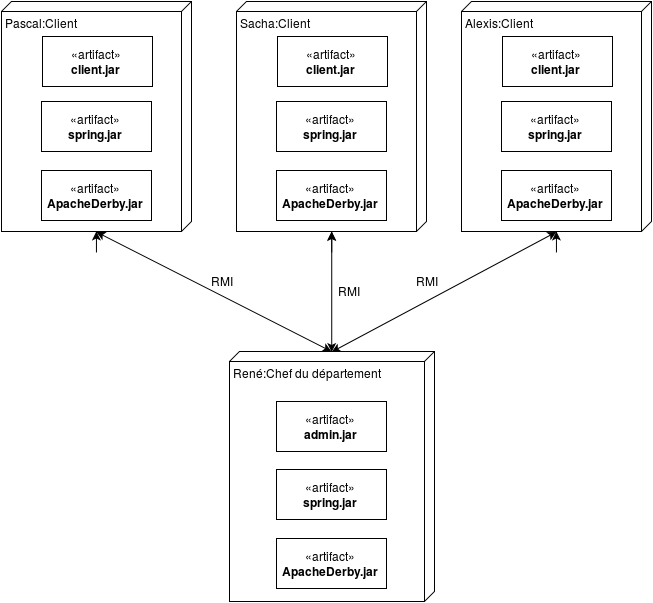

The diagram above was exported from draw.io. Its source (the exported page's mxGraphModel, read from the mxfile embedded in the PNG):
<mxGraphModel dx="1588" dy="606" grid="1" gridSize="10" guides="1" tooltips="1" connect="1" arrows="1" fold="1" page="1" pageScale="1" pageWidth="826" pageHeight="1169" math="0" shadow="0">
  <root>
    <mxCell id="0" />
    <mxCell id="1" parent="0" />
    <mxCell id="49264c3f8df7359c-1" value="Sacha:Client" style="verticalAlign=top;align=left;spacingTop=8;spacingLeft=2;spacingRight=12;shape=cube;size=10;direction=south;fontStyle=4;html=1;" vertex="1" parent="1">
      <mxGeometry x="325" y="60" width="190" height="230" as="geometry" />
    </mxCell>
    <mxCell id="49264c3f8df7359c-2" value="René:Chef du département&lt;br&gt;" style="verticalAlign=top;align=left;spacingTop=8;spacingLeft=2;spacingRight=12;shape=cube;size=10;direction=south;fontStyle=4;html=1;" vertex="1" parent="1">
      <mxGeometry x="318" y="410" width="205" height="250" as="geometry" />
    </mxCell>
    <mxCell id="49264c3f8df7359c-3" style="edgeStyle=orthogonalEdgeStyle;rounded=0;html=1;exitX=1;exitY=0.5;jettySize=auto;orthogonalLoop=1;" edge="1" parent="1" source="49264c3f8df7359c-1" target="49264c3f8df7359c-1">
      <mxGeometry x="420" y="290" as="geometry">
        <Array as="points" />
      </mxGeometry>
    </mxCell>
    <mxCell id="49264c3f8df7359c-4" value="RMI&lt;br&gt;" style="text;html=1;resizable=0;points=[];autosize=1;align=left;verticalAlign=top;spacingTop=-4;" vertex="1" parent="1">
      <mxGeometry x="425" y="340" width="40" height="20" as="geometry" />
    </mxCell>
    <mxCell id="49264c3f8df7359c-5" value="«artifact»&lt;br&gt;&lt;b&gt;client.jar&lt;br&gt;&lt;/b&gt;" style="html=1;" vertex="1" parent="1">
      <mxGeometry x="366" y="95" width="110" height="50" as="geometry" />
    </mxCell>
    <mxCell id="49264c3f8df7359c-6" value="" style="endArrow=classic;startArrow=classic;html=1;exitX=0;exitY=0.5;entryX=1;entryY=0.5;" edge="1" parent="1" source="49264c3f8df7359c-2" target="49264c3f8df7359c-1">
      <mxGeometry x="420" y="290" width="50" height="50" as="geometry">
        <mxPoint x="595" y="340" as="sourcePoint" />
        <mxPoint x="421" y="310" as="targetPoint" />
      </mxGeometry>
    </mxCell>
    <mxCell id="49264c3f8df7359c-7" value="«artifact»&lt;br&gt;&lt;b&gt;admin.jar&lt;br&gt;&lt;/b&gt;" style="html=1;" vertex="1" parent="1">
      <mxGeometry x="365" y="460" width="110" height="50" as="geometry" />
    </mxCell>
    <mxCell id="49264c3f8df7359c-8" value="«artifact»&lt;br&gt;&lt;b&gt;spring.jar&lt;br&gt;&lt;/b&gt;" style="html=1;" vertex="1" parent="1">
      <mxGeometry x="365" y="160" width="110" height="50" as="geometry" />
    </mxCell>
    <mxCell id="49264c3f8df7359c-9" value="«artifact»&lt;br&gt;&lt;b&gt;ApacheDerby.jar&lt;br&gt;&lt;/b&gt;" style="html=1;" vertex="1" parent="1">
      <mxGeometry x="365" y="229" width="110" height="50" as="geometry" />
    </mxCell>
    <mxCell id="49264c3f8df7359c-10" value="«artifact»&lt;br&gt;&lt;b&gt;spring.jar&lt;br&gt;&lt;/b&gt;" style="html=1;" vertex="1" parent="1">
      <mxGeometry x="365" y="528" width="110" height="50" as="geometry" />
    </mxCell>
    <mxCell id="49264c3f8df7359c-11" value="«artifact»&lt;br&gt;&lt;b&gt;ApacheDerby.jar&lt;br&gt;&lt;/b&gt;" style="html=1;" vertex="1" parent="1">
      <mxGeometry x="365" y="597" width="110" height="50" as="geometry" />
    </mxCell>
    <mxCell id="49264c3f8df7359c-14" value="Alexis:Client" style="verticalAlign=top;align=left;spacingTop=8;spacingLeft=2;spacingRight=12;shape=cube;size=10;direction=south;fontStyle=4;html=1;" vertex="1" parent="1">
      <mxGeometry x="550" y="60" width="190" height="230" as="geometry" />
    </mxCell>
    <mxCell id="49264c3f8df7359c-15" style="edgeStyle=orthogonalEdgeStyle;rounded=0;html=1;exitX=1;exitY=0.5;jettySize=auto;orthogonalLoop=1;" edge="1" parent="1" source="49264c3f8df7359c-14" target="49264c3f8df7359c-14">
      <mxGeometry x="645" y="290" as="geometry">
        <Array as="points" />
      </mxGeometry>
    </mxCell>
    <mxCell id="49264c3f8df7359c-16" value="«artifact»&lt;br&gt;&lt;b&gt;client.jar&lt;br&gt;&lt;/b&gt;" style="html=1;" vertex="1" parent="1">
      <mxGeometry x="591" y="95" width="110" height="50" as="geometry" />
    </mxCell>
    <mxCell id="49264c3f8df7359c-17" value="«artifact»&lt;br&gt;&lt;b&gt;spring.jar&lt;br&gt;&lt;/b&gt;" style="html=1;" vertex="1" parent="1">
      <mxGeometry x="590" y="160" width="110" height="50" as="geometry" />
    </mxCell>
    <mxCell id="49264c3f8df7359c-18" value="«artifact»&lt;br&gt;&lt;b&gt;ApacheDerby.jar&lt;br&gt;&lt;/b&gt;" style="html=1;" vertex="1" parent="1">
      <mxGeometry x="590" y="229" width="110" height="50" as="geometry" />
    </mxCell>
    <mxCell id="49264c3f8df7359c-19" value="Pascal:Client" style="verticalAlign=top;align=left;spacingTop=8;spacingLeft=2;spacingRight=12;shape=cube;size=10;direction=south;fontStyle=4;html=1;" vertex="1" parent="1">
      <mxGeometry x="90" y="60" width="190" height="230" as="geometry" />
    </mxCell>
    <mxCell id="49264c3f8df7359c-20" style="edgeStyle=orthogonalEdgeStyle;rounded=0;html=1;exitX=1;exitY=0.5;jettySize=auto;orthogonalLoop=1;" edge="1" parent="1" source="49264c3f8df7359c-19" target="49264c3f8df7359c-19">
      <mxGeometry x="185" y="290" as="geometry">
        <Array as="points" />
      </mxGeometry>
    </mxCell>
    <mxCell id="49264c3f8df7359c-21" value="«artifact»&lt;br&gt;&lt;b&gt;client.jar&lt;br&gt;&lt;/b&gt;" style="html=1;" vertex="1" parent="1">
      <mxGeometry x="131" y="95" width="110" height="50" as="geometry" />
    </mxCell>
    <mxCell id="49264c3f8df7359c-22" value="«artifact»&lt;br&gt;&lt;b&gt;spring.jar&lt;br&gt;&lt;/b&gt;" style="html=1;" vertex="1" parent="1">
      <mxGeometry x="130" y="160" width="110" height="50" as="geometry" />
    </mxCell>
    <mxCell id="49264c3f8df7359c-23" value="«artifact»&lt;br&gt;&lt;b&gt;ApacheDerby.jar&lt;br&gt;&lt;/b&gt;" style="html=1;" vertex="1" parent="1">
      <mxGeometry x="130" y="229" width="110" height="50" as="geometry" />
    </mxCell>
    <mxCell id="49264c3f8df7359c-24" value="" style="endArrow=classic;startArrow=classic;html=1;entryX=1;entryY=0.5;" edge="1" parent="1" target="49264c3f8df7359c-19">
      <mxGeometry x="430" y="300" width="50" height="50" as="geometry">
        <mxPoint x="420" y="410" as="sourcePoint" />
        <mxPoint x="430" y="300" as="targetPoint" />
      </mxGeometry>
    </mxCell>
    <mxCell id="49264c3f8df7359c-25" value="" style="endArrow=classic;startArrow=classic;html=1;entryX=1;entryY=0.5;exitX=0;exitY=0.5;" edge="1" parent="1" source="49264c3f8df7359c-2" target="49264c3f8df7359c-14">
      <mxGeometry x="440" y="310" width="50" height="50" as="geometry">
        <mxPoint x="430" y="410" as="sourcePoint" />
        <mxPoint x="440" y="310" as="targetPoint" />
      </mxGeometry>
    </mxCell>
    <mxCell id="49264c3f8df7359c-26" value="RMI&lt;br&gt;" style="text;html=1;resizable=0;points=[];autosize=1;align=left;verticalAlign=top;spacingTop=-4;" vertex="1" parent="1">
      <mxGeometry x="298" y="330" width="40" height="20" as="geometry" />
    </mxCell>
    <mxCell id="49264c3f8df7359c-27" value="RMI&lt;br&gt;" style="text;html=1;resizable=0;points=[];autosize=1;align=left;verticalAlign=top;spacingTop=-4;" vertex="1" parent="1">
      <mxGeometry x="503" y="330" width="40" height="20" as="geometry" />
    </mxCell>
  </root>
</mxGraphModel>